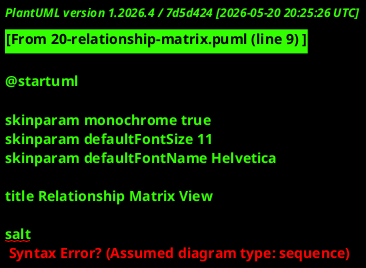

The diagram above was rendered by PlantUML. Its source (embedded in the PNG):
@startuml

skinparam monochrome true
skinparam defaultFontSize 11
skinparam defaultFontName Helvetica

title Relationship Matrix View

salt
{
| ? | <&question> Wheel | <&question> radius | <&question> pressure | <&question> BrakeSystem | <&question> padThickness | <&question> VehicleAssembly | <&question> frontLeft | <&question> frontRight | <&question> brakes | <&question> myVehicle
| Wheel |  | C | C | S |  | S |  |  |  | S
| radius |  |  | S |  |  |  |  |  |  | 
| pressure |  | S |  |  |  |  |  |  |  | 
| BrakeSystem | S |  |  |  | C | S |  |  |  | S
| padThickness |  |  |  |  |  |  |  |  |  | 
| VehicleAssembly | S |  |  | S |  |  | C | C | C | S
| frontLeft |  |  |  |  |  |  |  | S | S | 
| frontRight |  |  |  |  |  |  | S |  | S | 
| brakes |  |  |  |  |  |  | S | S |  | 
| myVehicle | S |  |  | S |  | S |  |  |  | 
}

legend bottom
  <b>Relationship Legend</b>
  C = composite
  S = shared
  T = typing
  G = specialization
  R = redefinition
  B = binding
  N = connector
  F = flow
  U = succession
  A = allocation
  D = dependency
  I = import
endlegend

@enduml